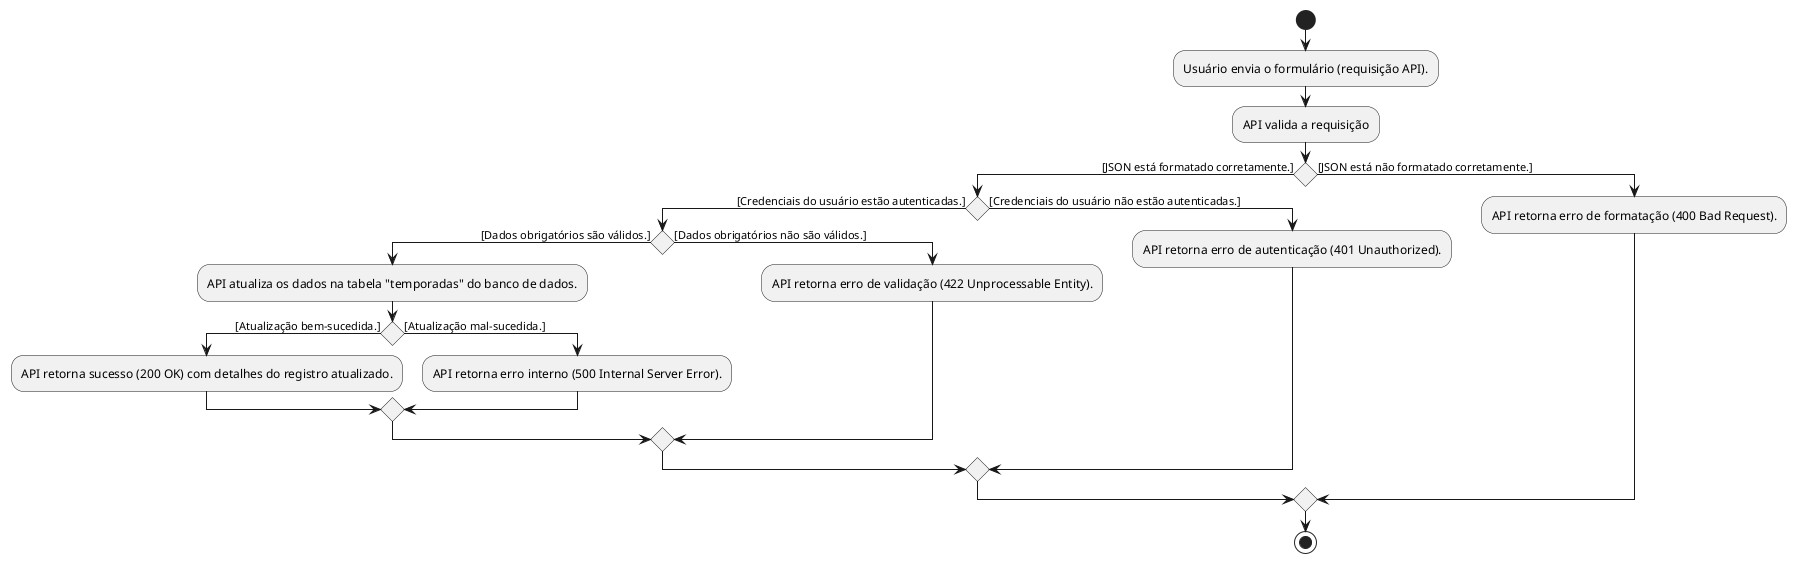

The diagram above was rendered by PlantUML. Its source (embedded in the PNG):
@startuml
start
:Usuário envia o formulário (requisição API).;
:API valida a requisição;
if () then ([JSON está formatado corretamente.])
    if () then ([Credenciais do usuário estão autenticadas.])
        if () then ([Dados obrigatórios são válidos.])
            :API atualiza os dados na tabela "temporadas" do banco de dados.;
            if () then ([Atualização bem-sucedida.])
                :API retorna sucesso (200 OK) com detalhes do registro atualizado.;
            else ([Atualização mal-sucedida.])
                :API retorna erro interno (500 Internal Server Error).;
            endif
        else ([Dados obrigatórios não são válidos.])
            :API retorna erro de validação (422 Unprocessable Entity).;
        endif
    else ([Credenciais do usuário não estão autenticadas.])
        :API retorna erro de autenticação (401 Unauthorized).;
    endif
else ([JSON está não formatado corretamente.])
    :API retorna erro de formatação (400 Bad Request).;
endif
stop
@enduml